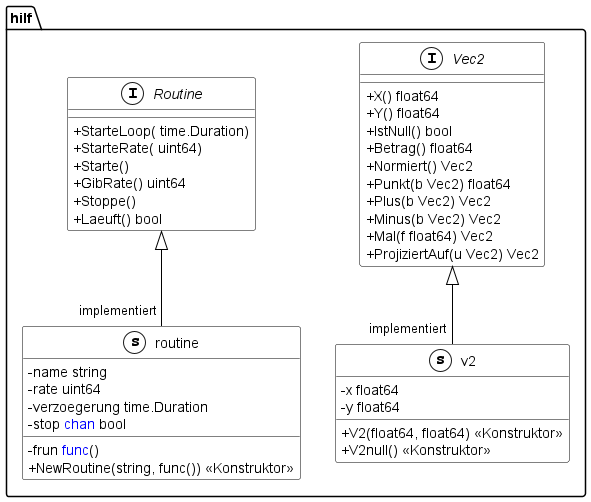

The diagram above was rendered by PlantUML. Its source (embedded in the PNG):
@startuml
skinparam classAttributeIconSize 0
skinparam class {
BackgroundColor White
ArrowColor Black
BorderColor Black
}
namespace hilf {
    interface Vec2 << (I,White) >> {
        + X() float64
        + Y() float64
        + IstNull() bool
        + Betrag() float64
        + Normiert() Vec2
        + Punkt(b Vec2) float64
        + Plus(b Vec2) Vec2
        + Minus(b Vec2) Vec2
        + Mal(f float64) Vec2
        + ProjiziertAuf(u Vec2) Vec2
    }
    interface Routine << (I,White) >> {
        + StarteLoop( time.Duration) 
        + StarteRate( uint64) 
        + Starte() 
        + GibRate() uint64
        + Stoppe() 
        + Laeuft() bool

    }
    class v2 << (s,White) >> {
        - x float64
        - y float64

        + V2(float64, float64) << Konstruktor >>
        + V2null() << Konstruktor >>
    }
    class routine << (s,White) >> {
        - name string
        - frun <font color=blue>func</font>() 
        - rate uint64
        - verzoegerung time.Duration
        - stop <font color=blue>chan</font> bool

        + NewRoutine(string, func()) << Konstruktor >>
    }
}

"hilf.Routine" <|-- "implementiert""hilf.routine"
"hilf.Vec2" <|-- "implementiert""hilf.v2"

@enduml